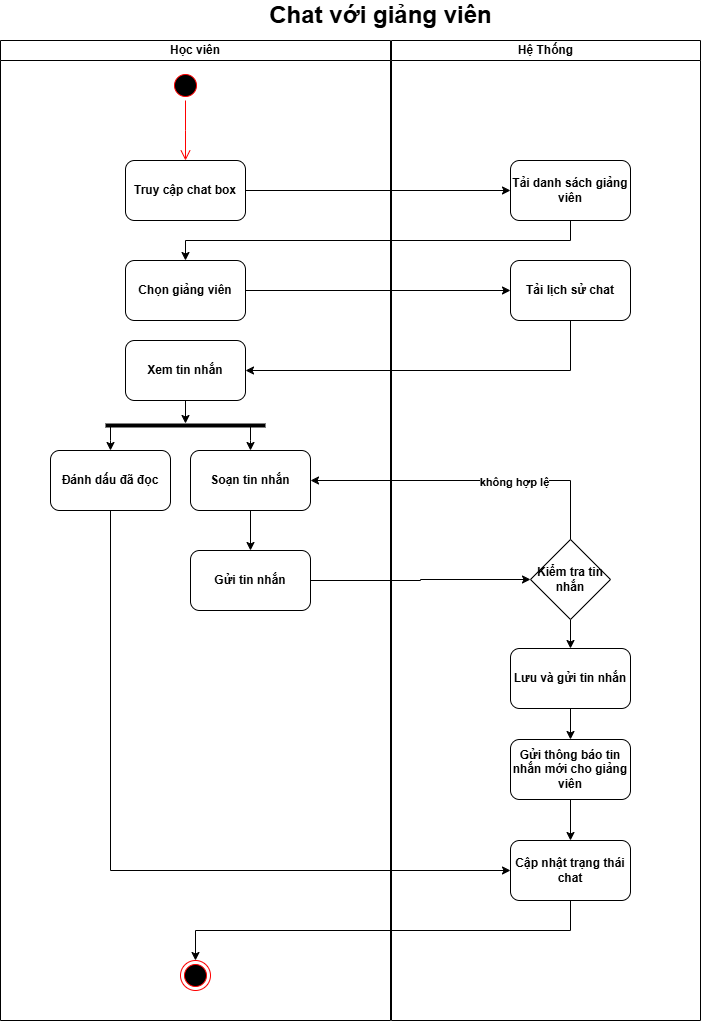

The diagram above was exported from draw.io. Its source (the exported page's mxGraphModel, read from the mxfile embedded in the PNG):
<mxGraphModel dx="1426" dy="755" grid="1" gridSize="10" guides="1" tooltips="1" connect="1" arrows="1" fold="1" page="1" pageScale="1" pageWidth="850" pageHeight="1100" math="0" shadow="0">
  <root>
    <mxCell id="0" />
    <mxCell id="1" parent="0" />
    <mxCell id="D77-RJuaIa5Vru9t8tZH-1" value="Học viên" style="swimlane;startSize=20;whiteSpace=wrap;html=1;fontStyle=1" parent="1" vertex="1">
      <mxGeometry x="60" y="150" width="390" height="980" as="geometry" />
    </mxCell>
    <mxCell id="D77-RJuaIa5Vru9t8tZH-2" value="" style="ellipse;html=1;shape=startState;fillColor=#000000;strokeColor=#ff0000;fontStyle=1" parent="D77-RJuaIa5Vru9t8tZH-1" vertex="1">
      <mxGeometry x="170" y="30" width="30" height="30" as="geometry" />
    </mxCell>
    <mxCell id="D77-RJuaIa5Vru9t8tZH-3" value="" style="edgeStyle=orthogonalEdgeStyle;html=1;verticalAlign=bottom;endArrow=open;endSize=8;strokeColor=#ff0000;rounded=0;fontStyle=1" parent="D77-RJuaIa5Vru9t8tZH-1" source="D77-RJuaIa5Vru9t8tZH-2" edge="1">
      <mxGeometry relative="1" as="geometry">
        <mxPoint x="185" y="120" as="targetPoint" />
      </mxGeometry>
    </mxCell>
    <mxCell id="D77-RJuaIa5Vru9t8tZH-40" value="Chọn giảng viên" style="rounded=1;whiteSpace=wrap;html=1;fontStyle=1" parent="D77-RJuaIa5Vru9t8tZH-1" vertex="1">
      <mxGeometry x="125" y="220" width="120" height="60" as="geometry" />
    </mxCell>
    <mxCell id="D77-RJuaIa5Vru9t8tZH-70" style="edgeStyle=orthogonalEdgeStyle;rounded=0;orthogonalLoop=1;jettySize=auto;html=1;fontStyle=1" parent="D77-RJuaIa5Vru9t8tZH-1" source="D77-RJuaIa5Vru9t8tZH-45" target="D77-RJuaIa5Vru9t8tZH-69" edge="1">
      <mxGeometry relative="1" as="geometry" />
    </mxCell>
    <mxCell id="D77-RJuaIa5Vru9t8tZH-45" value="Xem tin nhắn" style="rounded=1;whiteSpace=wrap;html=1;fontStyle=1" parent="D77-RJuaIa5Vru9t8tZH-1" vertex="1">
      <mxGeometry x="125" y="300" width="120" height="60" as="geometry" />
    </mxCell>
    <mxCell id="D77-RJuaIa5Vru9t8tZH-38" value="Truy cập chat box" style="rounded=1;whiteSpace=wrap;html=1;fontStyle=1" parent="D77-RJuaIa5Vru9t8tZH-1" vertex="1">
      <mxGeometry x="125" y="120" width="120" height="60" as="geometry" />
    </mxCell>
    <mxCell id="D77-RJuaIa5Vru9t8tZH-53" style="edgeStyle=orthogonalEdgeStyle;rounded=0;orthogonalLoop=1;jettySize=auto;html=1;fontStyle=1" parent="D77-RJuaIa5Vru9t8tZH-1" source="D77-RJuaIa5Vru9t8tZH-47" target="D77-RJuaIa5Vru9t8tZH-52" edge="1">
      <mxGeometry relative="1" as="geometry" />
    </mxCell>
    <mxCell id="D77-RJuaIa5Vru9t8tZH-47" value="Soạn tin nhắn" style="rounded=1;whiteSpace=wrap;html=1;fontStyle=1" parent="D77-RJuaIa5Vru9t8tZH-1" vertex="1">
      <mxGeometry x="190" y="410" width="120" height="60" as="geometry" />
    </mxCell>
    <mxCell id="D77-RJuaIa5Vru9t8tZH-52" value="Gửi tin nhắn" style="rounded=1;whiteSpace=wrap;html=1;fontStyle=1" parent="D77-RJuaIa5Vru9t8tZH-1" vertex="1">
      <mxGeometry x="190" y="510" width="120" height="60" as="geometry" />
    </mxCell>
    <mxCell id="D77-RJuaIa5Vru9t8tZH-71" style="edgeStyle=orthogonalEdgeStyle;rounded=0;orthogonalLoop=1;jettySize=auto;html=1;entryX=0.5;entryY=0;entryDx=0;entryDy=0;fontStyle=1" parent="D77-RJuaIa5Vru9t8tZH-1" source="D77-RJuaIa5Vru9t8tZH-69" target="D77-RJuaIa5Vru9t8tZH-47" edge="1">
      <mxGeometry relative="1" as="geometry">
        <Array as="points">
          <mxPoint x="250" y="400" />
          <mxPoint x="250" y="400" />
        </Array>
      </mxGeometry>
    </mxCell>
    <mxCell id="D77-RJuaIa5Vru9t8tZH-73" style="edgeStyle=orthogonalEdgeStyle;rounded=0;orthogonalLoop=1;jettySize=auto;html=1;entryX=0.5;entryY=0;entryDx=0;entryDy=0;fontStyle=1" parent="D77-RJuaIa5Vru9t8tZH-1" source="D77-RJuaIa5Vru9t8tZH-69" target="D77-RJuaIa5Vru9t8tZH-72" edge="1">
      <mxGeometry relative="1" as="geometry">
        <Array as="points">
          <mxPoint x="110" y="400" />
          <mxPoint x="110" y="400" />
        </Array>
      </mxGeometry>
    </mxCell>
    <mxCell id="D77-RJuaIa5Vru9t8tZH-69" value="" style="line;strokeWidth=4;html=1;perimeter=backbonePerimeter;points=[];outlineConnect=0;fontStyle=1" parent="D77-RJuaIa5Vru9t8tZH-1" vertex="1">
      <mxGeometry x="105" y="380" width="160" height="10" as="geometry" />
    </mxCell>
    <mxCell id="D77-RJuaIa5Vru9t8tZH-72" value="Đánh dấu đã đọc" style="rounded=1;whiteSpace=wrap;html=1;fontStyle=1" parent="D77-RJuaIa5Vru9t8tZH-1" vertex="1">
      <mxGeometry x="50" y="410" width="120" height="60" as="geometry" />
    </mxCell>
    <mxCell id="D77-RJuaIa5Vru9t8tZH-16" value="Hệ Thống" style="swimlane;startSize=20;whiteSpace=wrap;html=1;fontStyle=1" parent="1" vertex="1">
      <mxGeometry x="451" y="150" width="309" height="980" as="geometry" />
    </mxCell>
    <mxCell id="D77-RJuaIa5Vru9t8tZH-39" value="Tải danh sách giảng viên" style="rounded=1;whiteSpace=wrap;html=1;fontStyle=1" parent="D77-RJuaIa5Vru9t8tZH-16" vertex="1">
      <mxGeometry x="119" y="120" width="120" height="60" as="geometry" />
    </mxCell>
    <mxCell id="D77-RJuaIa5Vru9t8tZH-43" value="Tải lịch sử chat" style="rounded=1;whiteSpace=wrap;html=1;fontStyle=1" parent="D77-RJuaIa5Vru9t8tZH-16" vertex="1">
      <mxGeometry x="119" y="220" width="120" height="60" as="geometry" />
    </mxCell>
    <mxCell id="D77-RJuaIa5Vru9t8tZH-58" style="edgeStyle=orthogonalEdgeStyle;rounded=0;orthogonalLoop=1;jettySize=auto;html=1;fontStyle=1" parent="D77-RJuaIa5Vru9t8tZH-16" source="D77-RJuaIa5Vru9t8tZH-50" target="D77-RJuaIa5Vru9t8tZH-57" edge="1">
      <mxGeometry relative="1" as="geometry" />
    </mxCell>
    <mxCell id="D77-RJuaIa5Vru9t8tZH-50" value="Kiểm tra tin nhắn" style="rhombus;whiteSpace=wrap;html=1;fontStyle=1" parent="D77-RJuaIa5Vru9t8tZH-16" vertex="1">
      <mxGeometry x="139" y="499" width="80" height="80" as="geometry" />
    </mxCell>
    <mxCell id="D77-RJuaIa5Vru9t8tZH-66" style="edgeStyle=orthogonalEdgeStyle;rounded=0;orthogonalLoop=1;jettySize=auto;html=1;fontStyle=1" parent="D77-RJuaIa5Vru9t8tZH-16" source="D77-RJuaIa5Vru9t8tZH-57" target="D77-RJuaIa5Vru9t8tZH-65" edge="1">
      <mxGeometry relative="1" as="geometry" />
    </mxCell>
    <mxCell id="D77-RJuaIa5Vru9t8tZH-57" value="Lưu và gửi tin nhắn" style="rounded=1;whiteSpace=wrap;html=1;fontStyle=1" parent="D77-RJuaIa5Vru9t8tZH-16" vertex="1">
      <mxGeometry x="119" y="608" width="120" height="60" as="geometry" />
    </mxCell>
    <mxCell id="D77-RJuaIa5Vru9t8tZH-90" value="" style="ellipse;html=1;shape=endState;fillColor=#000000;strokeColor=#ff0000;fontStyle=1" parent="D77-RJuaIa5Vru9t8tZH-16" vertex="1">
      <mxGeometry x="-211" y="920" width="30" height="30" as="geometry" />
    </mxCell>
    <mxCell id="D77-RJuaIa5Vru9t8tZH-92" style="edgeStyle=orthogonalEdgeStyle;rounded=0;orthogonalLoop=1;jettySize=auto;html=1;entryX=0.5;entryY=0;entryDx=0;entryDy=0;fontStyle=1" parent="D77-RJuaIa5Vru9t8tZH-16" source="D77-RJuaIa5Vru9t8tZH-65" target="D77-RJuaIa5Vru9t8tZH-76" edge="1">
      <mxGeometry relative="1" as="geometry" />
    </mxCell>
    <mxCell id="D77-RJuaIa5Vru9t8tZH-65" value="Gửi thông báo tin nhắn mới cho giảng viên" style="rounded=1;whiteSpace=wrap;html=1;fontStyle=1" parent="D77-RJuaIa5Vru9t8tZH-16" vertex="1">
      <mxGeometry x="119" y="699" width="120" height="60" as="geometry" />
    </mxCell>
    <mxCell id="D77-RJuaIa5Vru9t8tZH-76" value="Cập nhật trạng thái chat" style="rounded=1;whiteSpace=wrap;html=1;fontStyle=1" parent="D77-RJuaIa5Vru9t8tZH-16" vertex="1">
      <mxGeometry x="119" y="800" width="120" height="60" as="geometry" />
    </mxCell>
    <mxCell id="D77-RJuaIa5Vru9t8tZH-91" style="edgeStyle=orthogonalEdgeStyle;rounded=0;orthogonalLoop=1;jettySize=auto;html=1;entryX=0.5;entryY=0;entryDx=0;entryDy=0;fontStyle=1" parent="D77-RJuaIa5Vru9t8tZH-16" source="D77-RJuaIa5Vru9t8tZH-76" target="D77-RJuaIa5Vru9t8tZH-90" edge="1">
      <mxGeometry relative="1" as="geometry">
        <Array as="points">
          <mxPoint x="179" y="890" />
          <mxPoint x="-196" y="890" />
        </Array>
      </mxGeometry>
    </mxCell>
    <mxCell id="D77-RJuaIa5Vru9t8tZH-29" value="&lt;span style=&quot;font-size: 24px;&quot;&gt;Chat với giảng viên&lt;/span&gt;" style="text;html=1;align=center;verticalAlign=middle;whiteSpace=wrap;rounded=0;fontStyle=1" parent="1" vertex="1">
      <mxGeometry x="170" y="110" width="541" height="30" as="geometry" />
    </mxCell>
    <mxCell id="D77-RJuaIa5Vru9t8tZH-41" style="edgeStyle=orthogonalEdgeStyle;rounded=0;orthogonalLoop=1;jettySize=auto;html=1;fontStyle=1" parent="1" source="D77-RJuaIa5Vru9t8tZH-38" target="D77-RJuaIa5Vru9t8tZH-39" edge="1">
      <mxGeometry relative="1" as="geometry" />
    </mxCell>
    <mxCell id="D77-RJuaIa5Vru9t8tZH-42" style="edgeStyle=orthogonalEdgeStyle;rounded=0;orthogonalLoop=1;jettySize=auto;html=1;fontStyle=1" parent="1" source="D77-RJuaIa5Vru9t8tZH-39" target="D77-RJuaIa5Vru9t8tZH-40" edge="1">
      <mxGeometry relative="1" as="geometry">
        <Array as="points">
          <mxPoint x="630" y="350" />
          <mxPoint x="245" y="350" />
        </Array>
      </mxGeometry>
    </mxCell>
    <mxCell id="D77-RJuaIa5Vru9t8tZH-44" style="edgeStyle=orthogonalEdgeStyle;rounded=0;orthogonalLoop=1;jettySize=auto;html=1;entryX=0;entryY=0.5;entryDx=0;entryDy=0;fontStyle=1" parent="1" source="D77-RJuaIa5Vru9t8tZH-40" target="D77-RJuaIa5Vru9t8tZH-43" edge="1">
      <mxGeometry relative="1" as="geometry" />
    </mxCell>
    <mxCell id="D77-RJuaIa5Vru9t8tZH-46" style="edgeStyle=orthogonalEdgeStyle;rounded=0;orthogonalLoop=1;jettySize=auto;html=1;entryX=1;entryY=0.5;entryDx=0;entryDy=0;fontStyle=1" parent="1" source="D77-RJuaIa5Vru9t8tZH-43" target="D77-RJuaIa5Vru9t8tZH-45" edge="1">
      <mxGeometry relative="1" as="geometry">
        <Array as="points">
          <mxPoint x="630" y="480" />
        </Array>
      </mxGeometry>
    </mxCell>
    <mxCell id="D77-RJuaIa5Vru9t8tZH-54" style="edgeStyle=orthogonalEdgeStyle;rounded=0;orthogonalLoop=1;jettySize=auto;html=1;entryX=0;entryY=0.5;entryDx=0;entryDy=0;fontStyle=1" parent="1" source="D77-RJuaIa5Vru9t8tZH-52" target="D77-RJuaIa5Vru9t8tZH-50" edge="1">
      <mxGeometry relative="1" as="geometry" />
    </mxCell>
    <mxCell id="D77-RJuaIa5Vru9t8tZH-55" style="edgeStyle=orthogonalEdgeStyle;rounded=0;orthogonalLoop=1;jettySize=auto;html=1;entryX=1;entryY=0.5;entryDx=0;entryDy=0;fontStyle=1" parent="1" source="D77-RJuaIa5Vru9t8tZH-50" target="D77-RJuaIa5Vru9t8tZH-47" edge="1">
      <mxGeometry relative="1" as="geometry">
        <Array as="points">
          <mxPoint x="630" y="590" />
        </Array>
      </mxGeometry>
    </mxCell>
    <mxCell id="D77-RJuaIa5Vru9t8tZH-56" value="không hợp lệ" style="edgeLabel;html=1;align=center;verticalAlign=middle;resizable=0;points=[];fontStyle=1" parent="D77-RJuaIa5Vru9t8tZH-55" vertex="1" connectable="0">
      <mxGeometry x="-0.2707" y="1" relative="1" as="geometry">
        <mxPoint as="offset" />
      </mxGeometry>
    </mxCell>
    <mxCell id="D77-RJuaIa5Vru9t8tZH-93" style="edgeStyle=orthogonalEdgeStyle;rounded=0;orthogonalLoop=1;jettySize=auto;html=1;entryX=0;entryY=0.5;entryDx=0;entryDy=0;fontStyle=1" parent="1" source="D77-RJuaIa5Vru9t8tZH-72" target="D77-RJuaIa5Vru9t8tZH-76" edge="1">
      <mxGeometry relative="1" as="geometry">
        <Array as="points">
          <mxPoint x="170" y="980" />
        </Array>
      </mxGeometry>
    </mxCell>
  </root>
</mxGraphModel>